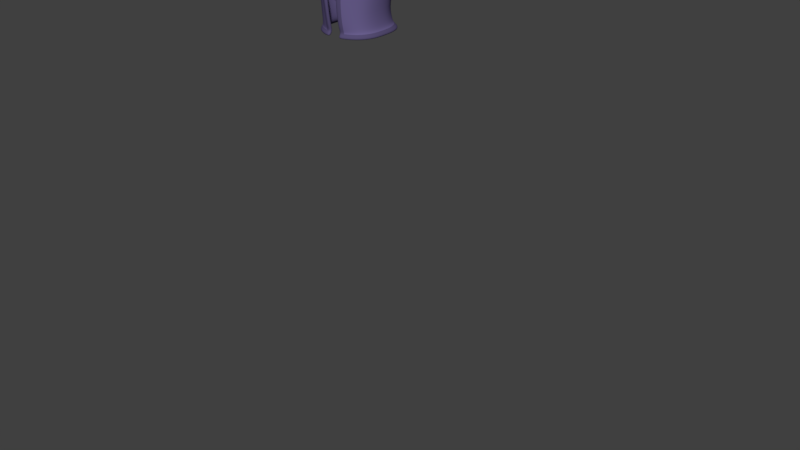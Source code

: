 # Source: PlayerHelmet.blend  (saved by Blender 2.78.0; exported with 4.5.12 LTS)
import bpy
from mathutils import Matrix  # noqa: F401  (used for matrix-valued properties, if any)

bpy.ops.wm.read_factory_settings(use_empty=True)
scene = bpy.context.scene
scene.name = 'Scene'

# ---- collections
col_collection_2 = bpy.data.collections.new('Collection 2'); scene.collection.children.link(col_collection_2)
col_collection_2.hide_render = True
col_collection_2.hide_viewport = True
col_collection_3 = bpy.data.collections.new('Collection 3'); scene.collection.children.link(col_collection_3)
col_collection_3.hide_render = True
col_collection_3.hide_viewport = True
col_collection_4 = bpy.data.collections.new('Collection 4'); scene.collection.children.link(col_collection_4)
col_collection_4.hide_render = True
col_collection_4.hide_viewport = True
col_collection_5 = bpy.data.collections.new('Collection 5'); scene.collection.children.link(col_collection_5)
col_collection_5.hide_render = True
col_collection_5.hide_viewport = True
col_collection_8 = bpy.data.collections.new('Collection 8'); scene.collection.children.link(col_collection_8)
col_collection_11 = bpy.data.collections.new('Collection 11'); scene.collection.children.link(col_collection_11)

# ---- materials (node trees are filled in below, after node groups)
mat_pants = bpy.data.materials.new('Pants')
mat_pants.alpha_threshold = 0.0
mat_pants.use_transparent_shadow = False
mat_pants.diffuse_color = (0.2738, 0.1213, 0.06753, 1.0)
mat_pants.roughness = 0.5
mat_pants.specular_intensity = 0.0
mat_shirt = bpy.data.materials.new('Shirt')
mat_shirt.alpha_threshold = 0.0
mat_shirt.use_transparent_shadow = False
mat_shirt.diffuse_color = (0.402, 0.0883, 0.09306, 1.0)
mat_shirt.roughness = 0.5
mat_shirt.specular_intensity = 0.0
mat_shoe = bpy.data.materials.new('Shoe')
mat_shoe.alpha_threshold = 0.0
mat_shoe.use_transparent_shadow = False
mat_shoe.diffuse_color = (0.08714, 0.0603, 0.04297, 1.0)
mat_shoe.roughness = 0.5
mat_shoe.specular_intensity = 0.0
mat_hair = bpy.data.materials.new('Hair')
mat_hair.alpha_threshold = 0.0
mat_hair.use_transparent_shadow = False
mat_hair.diffuse_color = (0.02365, 0.01959, 0.013, 1.0)
mat_hair.roughness = 0.5
mat_hair.specular_intensity = 0.0
mat_metal = bpy.data.materials.new('Metal')
mat_metal.alpha_threshold = 0.0
mat_metal.use_transparent_shadow = False
mat_metal.diffuse_color = (0.1481, 0.1178, 0.281, 1.0)
mat_metal.roughness = 0.5
mat_metal.specular_intensity = 0.0
mat_metal_dark = bpy.data.materials.new('Metal_dark')
mat_metal_dark.alpha_threshold = 0.0
mat_metal_dark.use_transparent_shadow = False
mat_metal_dark.diffuse_color = (0.09281, 0.07434, 0.1734, 1.0)
mat_metal_dark.roughness = 0.5
mat_metal_dark.specular_intensity = 0.0

# ---- material node trees

# ---- world
world_world = bpy.data.worlds.new('World'); scene.world = world_world
world_world.color = (0.05088, 0.05088, 0.05088)
world_world.use_sun_shadow = False
world_world.sun_shadow_jitter_overblur = 0.0
world_world.cycles.sampling_method = 'MANUAL'

# ---- meshes
me_cube_001 = bpy.data.meshes.new('Cube.001')
me_cube_001.from_pydata([(0.1385, 0.06607, 0.9321), (0.1323, -0.048, 0.9294), (0.0, 0.1051, 0.8942), (0.0, -0.08475, 0.8843), (0.02143, 0.1021, 0.8837), (0.02459, -0.07606, 0.8854), (0.1607, 0.07289, 0.1023), (0.166, 0.02071, 0.1025), (0.1014, 0.06241, 0.1014), (0.1101, 0.006664, 0.1015), (0.1411, -0.04818, 0.8555), (0.1484, 0.06492, 0.8574), (0.02808, 0.07576, 0.8244), (0.0273, -0.05737, 0.8228), (0.0, -0.1007, 0.9845), (0.1306, 0.05872, 1.001), (0.1275, -0.04951, 0.9999), (0.0, 0.113, 0.9855), (0.04204, -0.09973, 0.9883), (0.03764, 0.115, 0.9885), (0.1475, -0.02135, 0.5653), (0.153, 0.0553, 0.5669), (0.06259, 0.05862, 0.5614), (0.06227, -0.02394, 0.5591), (0.1542, -0.012, 0.4772), (0.1585, 0.05859, 0.4818), (0.07873, 0.05994, 0.4721), (0.07934, -0.01585, 0.4677), (0.1574, 0.0618, 0.7774), (0.03481, 0.06642, 0.7541), (0.03471, -0.04595, 0.7512), (0.1497, -0.04438, 0.7744), (0.1748, -0.0003082, 0.2881), (0.1793, 0.08132, 0.2939), (0.08754, 0.0755, 0.2913), (0.08962, -0.007631, 0.2852), (0.1546, 0.05155, 0.5234), (0.07155, 0.0555, 0.5154), (0.07178, -0.02055, 0.5117), (0.1496, -0.01873, 0.5199), (0.08522, 0.09996, 0.9077), (0.08562, -0.07862, 0.9087), (0.1291, 0.08007, 0.101), (0.1409, 0.004496, 0.1014), (0.08751, -0.07643, 0.8383), (0.08997, 0.09123, 0.8387), (0.08817, 0.09837, 0.9945), (0.09157, -0.08315, 0.9943), (0.1075, -0.04193, 0.562), (0.1083, 0.07585, 0.5642), (0.1196, -0.03123, 0.4715), (0.1192, 0.07815, 0.4783), (0.09667, 0.08564, 0.7644), (0.09535, -0.06903, 0.7622), (0.135, -0.02015, 0.2857), (0.1334, 0.1001, 0.2933), (0.1137, 0.0721, 0.5202), (0.1134, -0.03757, 0.5152), (0.1519, 0.009796, 0.9379), (0.0, 0.01297, 0.8713), (0.004867, 0.01214, 0.8688), (0.1748, 0.04855, 0.103), (0.09321, 0.03171, 0.1016), (0.007008, 0.01012, 0.8196), (0.163, 0.009699, 0.8619), (0.1419, 0.003415, 1.002), (0.04582, 0.01736, 0.5589), (0.1649, 0.01736, 0.567), (0.06389, 0.02167, 0.468), (0.1694, 0.02353, 0.481), (0.1725, 0.009752, 0.7793), (0.0134, 0.01102, 0.7496), (0.0715, 0.03238, 0.2878), (0.1921, 0.04098, 0.2916), (0.1656, 0.016, 0.5229), (0.05609, 0.01708, 0.5118), (0.1708, 0.07128, 0.3938), (0.08231, 0.06894, 0.3871), (0.08341, -0.01291, 0.3816), (0.1659, -0.007448, 0.3882), (0.1269, 0.09134, 0.3916), (0.1274, -0.02742, 0.3839), (0.1827, 0.03232, 0.3921), (0.06641, 0.02721, 0.3831), (0.1712, 0.01182, 0.1783), (0.1707, 0.08068, 0.181), (0.09284, 0.07183, 0.1799), (0.09851, 0.0003856, 0.1769), (0.1378, -0.006601, 0.1768), (0.1306, 0.09376, 0.1802), (0.08039, 0.03377, 0.1783), (0.1846, 0.04754, 0.1802), (0.1511, -0.03331, 0.6658), (0.1579, 0.05932, 0.6683), (0.04883, 0.06254, 0.6585), (0.04851, -0.03468, 0.6555), (0.1037, 0.08178, 0.6635), (0.1026, -0.05609, 0.6603), (0.1718, 0.01382, 0.6685), (0.02923, 0.01448, 0.6551), (0.0, -0.07182, 0.9869), (0.1147, 0.04493, 0.9989), (0.1123, -0.03435, 0.9982), (0.0, 0.0847, 0.9876), (0.04977, -0.07114, 0.9897), (0.04654, 0.08614, 0.9898), (0.08356, 0.07397, 0.9942), (0.08605, -0.059, 0.9941), (0.1229, 0.004417, 1.0), (0.0, -0.09268, 0.9342), (0.03396, -0.08789, 0.9367), (0.1353, 0.06287, 0.9666), (0.1306, -0.04925, 0.9647), (0.0, 0.1087, 0.9401), (0.02999, 0.1081, 0.9363), (0.08895, -0.08167, 0.9514), (0.08742, 0.09868, 0.9514), (0.1477, 0.00657, 0.9703)], [], [(114, 4, 2, 113), (60, 5, 3, 59), (91, 84, 7, 61), (116, 40, 4, 114), (89, 85, 6, 42), (90, 86, 8, 62), (88, 87, 9, 43), (41, 5, 13, 44), (60, 4, 12, 63), (40, 0, 11, 45), (58, 1, 10, 64), (115, 47, 18, 110), (117, 65, 16, 112), (110, 18, 14, 109), (97, 95, 23, 48), (99, 94, 22, 66), (96, 93, 21, 49), (98, 92, 20, 67), (57, 38, 27, 50), (75, 37, 26, 68), (56, 36, 25, 51), (74, 39, 24, 69), (64, 10, 31, 70), (45, 11, 28, 52), (63, 12, 29, 71), (44, 13, 30, 53), (81, 78, 35, 54), (83, 77, 34, 72), (80, 76, 33, 55), (82, 79, 32, 73), (67, 20, 39, 74), (49, 21, 36, 56), (66, 22, 37, 75), (48, 23, 38, 57), (20, 48, 57, 39), (22, 49, 56, 37), (77, 80, 55, 34), (79, 81, 54, 32), (10, 44, 53, 31), (12, 45, 52, 29), (37, 56, 51, 26), (39, 57, 50, 24), (94, 96, 49, 22), (92, 97, 48, 20), (112, 16, 47, 115), (4, 40, 45, 12), (1, 41, 44, 10), (84, 88, 43, 7), (86, 89, 42, 8), (111, 0, 40, 116), (23, 66, 75, 38), (21, 67, 74, 36), (76, 82, 73, 33), (78, 83, 72, 35), (13, 63, 71, 30), (11, 64, 70, 28), (36, 74, 69, 25), (38, 75, 68, 27), (93, 98, 67, 21), (95, 99, 66, 23), (111, 15, 65, 117), (0, 58, 64, 11), (5, 60, 63, 13), (87, 90, 62, 9), (85, 91, 61, 6), (4, 60, 59, 2), (27, 68, 83, 78), (25, 69, 82, 76), (24, 50, 81, 79), (26, 51, 80, 77), (69, 24, 79, 82), (51, 25, 76, 80), (68, 26, 77, 83), (50, 27, 78, 81), (33, 73, 91, 85), (35, 72, 90, 87), (34, 55, 89, 86), (32, 54, 88, 84), (54, 35, 87, 88), (72, 34, 86, 90), (55, 33, 85, 89), (73, 32, 84, 91), (30, 71, 99, 95), (28, 70, 98, 93), (31, 53, 97, 92), (29, 52, 96, 94), (70, 31, 92, 98), (52, 28, 93, 96), (71, 29, 94, 99), (53, 30, 95, 97), (19, 17, 103, 105), (16, 65, 108, 102), (46, 19, 105, 106), (65, 15, 101, 108), (15, 46, 106, 101), (14, 18, 104, 100), (18, 47, 107, 104), (47, 16, 102, 107), (0, 111, 117, 58), (15, 111, 116, 46), (1, 112, 115, 41), (5, 110, 109, 3), (58, 117, 112, 1), (41, 115, 110, 5), (46, 116, 114, 19), (19, 114, 113, 17)])
me_cube_001.polygons.foreach_set('use_smooth', [True] * 106)
me_cube_001.materials.append(mat_pants)
me_cube_001.use_remesh_preserve_volume = False
me_cube_001.use_remesh_preserve_attributes = False
me_cube_001.use_mirror_vertex_groups = False
me_cube_001.update()
me_cube_002 = bpy.data.meshes.new('Cube.002')
me_cube_002.from_pydata([(0.04854, 0.07438, 1.511), (0.1412, 0.07033, 0.9601), (0.1361, -0.05125, 0.9584), (0.194, -0.01289, 1.437), (0.0, 0.1214, 0.9373), (0.0, -0.102, 0.9343), (0.0, 0.09815, 1.474), (0.0, -0.04965, 1.465), (0.1348, 0.04579, 1.116), (0.145, 0.04442, 1.22), (0.1705, 0.07727, 1.315), (0.1322, -0.05518, 1.11), (0.1425, -0.05319, 1.219), (0.0, 0.08761, 1.089), (0.0, 0.0845, 1.201), (0.0, 0.1216, 1.33), (0.0, -0.1209, 1.329), (0.0, -0.1164, 1.202), (0.0, -0.1173, 1.084), (0.03313, 0.1227, 0.9368), (0.03619, -0.09943, 0.9354), (0.073, 0.1006, 1.478), (0.0699, -0.03839, 1.475), (0.04738, -0.1143, 1.091), (0.05334, -0.1126, 1.209), (0.0654, -0.114, 1.323), (0.05038, 0.1291, 1.322), (0.04417, 0.09037, 1.206), (0.03849, 0.09316, 1.093), (0.0, -0.1066, 1.019), (0.1364, 0.05848, 1.047), (0.1333, -0.05182, 1.045), (0.0, 0.1084, 1.022), (0.04649, -0.1045, 1.023), (0.04002, 0.1146, 1.024), (0.09, 0.1078, 0.9474), (0.09071, -0.08618, 0.9467), (0.1389, 0.08944, 1.455), (0.1391, -0.02908, 1.459), (0.1037, -0.09134, 1.099), (0.1137, -0.08972, 1.212), (0.1331, -0.08911, 1.325), (0.1401, 0.1174, 1.32), (0.1107, 0.0774, 1.21), (0.09971, 0.07979, 1.104), (0.0944, 0.09768, 1.035), (0.09886, -0.08585, 1.034), (0.1558, 0.009533, 0.9636), (0.1433, -0.003485, 1.116), (0.1532, -0.002715, 1.22), (0.08871, 0.02993, 1.492), (0.0, 0.08212, 1.507), (0.1475, 0.002498, 1.049), (0.1424, 0.0301, 1.473), (0.1831, 0.08992, 1.378), (0.1844, -0.04303, 1.382), (0.0, 0.1188, 1.404), (0.0, -0.09215, 1.399), (0.05706, 0.1266, 1.4), (0.0663, -0.0887, 1.397), (0.1364, -0.07071, 1.394), (0.1338, 0.1143, 1.391), (0.1929, 0.07297, 1.431), (0.1696, -0.04509, 1.315), (0.1971, 0.03011, 1.447), (0.1727, 0.01605, 1.297), (0.2122, 0.08527, 1.328), (0.2343, 0.0701, 1.378), (0.2151, -0.03698, 1.333), (0.2392, -0.01037, 1.391), (0.2429, 0.03003, 1.394), (0.1778, 0.0182, 1.271), (0.1842, -0.03057, 1.284), (0.1856, 0.0702, 1.286), (0.3386, -0.02387, 0.9061), (0.29, 0.06152, 1.112), (0.3151, 0.05162, 1.129), (0.2864, -0.01749, 1.135), (0.3151, -0.0005427, 1.145), (0.324, 0.02542, 1.14), (0.2468, 0.02049, 1.106), (0.2546, -0.009369, 1.119), (0.2604, 0.05344, 1.103), (0.3511, -0.03647, 1.035), (0.3638, -0.02541, 0.9165), (0.35, -0.08254, 0.9384), (0.3717, -0.0643, 0.9387), (0.3757, -0.04165, 0.9277), (0.3127, -0.06396, 0.9198), (0.3235, -0.08325, 0.9327), (0.3178, -0.03797, 0.9078), (0.3239, -0.05638, 1.029), (0.2927, -0.05206, 1.017), (0.2834, -0.02443, 1.002), (0.3575, -0.01098, 1.026), (0.348, 0.009977, 1.016), (0.3207, 0.01756, 1.0), (0.2934, 0.007424, 0.994), (0.281, 0.02879, 1.297), (0.2085, -0.02283, 1.218), (0.2725, -0.007463, 1.293), (0.244, -0.03131, 1.255), (0.272, 0.06523, 1.283), (0.2449, 0.07916, 1.244), (0.2129, 0.06576, 1.214), (0.2007, 0.01937, 1.205), (0.0494, -0.01804, 1.5), (0.0, -0.02963, 1.491), (0.06686, 0.0286, 1.51), (0.311, 0.02726, 1.19), (0.2396, -0.01319, 1.15), (0.2733, -0.02136, 1.172), (0.3021, -0.002218, 1.192), (0.3019, 0.05733, 1.179), (0.2756, 0.06889, 1.155), (0.2445, 0.05894, 1.139), (0.2313, 0.02105, 1.137), (0.3296, -0.01301, 1.109), (0.2668, -0.02313, 1.086), (0.3295, 0.03779, 1.09), (0.3022, 0.04774, 1.073), (0.2718, 0.03939, 1.065), (0.2992, -0.03077, 1.101), (0.2588, 0.006395, 1.071), (0.3386, 0.01276, 1.102), (0.157, 0.05711, 1.283), (0.0, 0.1007, 1.275), (0.0, -0.1164, 1.276), (0.04907, 0.1062, 1.273), (0.06163, -0.1082, 1.276), (0.1245, -0.08466, 1.279), (0.1209, 0.09249, 1.274), (0.165, 0.007516, 1.28), (0.1546, -0.04488, 1.283)], [], [(34, 19, 4, 32), (59, 22, 7, 57), (33, 23, 18, 29), (23, 24, 17, 18), (129, 25, 16, 127), (58, 26, 15, 56), (128, 27, 14, 126), (27, 28, 13, 14), (52, 48, 11, 31), (48, 49, 12, 11), (132, 65, 63, 133), (43, 44, 28, 27), (131, 43, 27, 128), (61, 42, 26, 58), (130, 41, 25, 129), (39, 40, 24, 23), (46, 39, 23, 33), (53, 50, 22, 38), (60, 38, 22, 59), (45, 35, 19, 34), (44, 45, 34, 28), (36, 46, 33, 20), (47, 52, 31, 2), (20, 33, 29, 5), (28, 34, 32, 13), (2, 31, 46, 36), (8, 30, 45, 44), (30, 1, 35, 45), (55, 3, 38, 60), (64, 53, 38, 3), (31, 11, 39, 46), (11, 12, 40, 39), (133, 63, 41, 130), (54, 10, 42, 61), (125, 9, 43, 131), (9, 8, 44, 43), (62, 37, 53, 64), (1, 30, 52, 47), (37, 21, 50, 53), (125, 10, 65, 132), (8, 9, 49, 48), (30, 8, 48, 52), (62, 54, 61, 37), (63, 55, 60, 41), (41, 60, 59, 25), (37, 61, 58, 21), (21, 58, 56, 6), (25, 59, 57, 16), (109, 112, 78, 79), (113, 109, 79, 76), (111, 110, 81, 77), (112, 111, 77, 78), (64, 3, 69, 70), (54, 62, 67, 66), (10, 54, 66, 73), (65, 10, 73, 71), (63, 65, 71, 72), (3, 55, 68, 69), (55, 63, 72, 68), (62, 64, 70, 67), (95, 94, 87, 84), (91, 92, 89, 85), (83, 91, 85, 86), (92, 93, 88, 89), (114, 113, 76, 75), (115, 114, 75, 82), (116, 115, 82, 80), (110, 116, 80, 81), (94, 83, 86, 87), (96, 95, 84, 74), (97, 96, 74, 90), (93, 97, 90, 88), (123, 121, 97, 93), (121, 120, 96, 97), (120, 119, 95, 96), (124, 117, 83, 94), (118, 123, 93, 92), (117, 122, 91, 83), (122, 118, 92, 91), (119, 124, 94, 95), (72, 71, 105, 99), (71, 73, 104, 105), (73, 66, 103, 104), (66, 67, 102, 103), (69, 68, 101, 100), (68, 72, 99, 101), (67, 70, 98, 102), (70, 69, 100, 98), (22, 50, 108, 106), (7, 22, 106, 107), (50, 21, 0, 108), (21, 6, 51, 0), (99, 105, 116, 110), (105, 104, 115, 116), (104, 103, 114, 115), (103, 102, 113, 114), (100, 101, 111, 112), (101, 99, 110, 111), (102, 98, 109, 113), (98, 100, 112, 109), (76, 79, 124, 119), (77, 81, 118, 122), (78, 77, 122, 117), (81, 80, 123, 118), (79, 78, 117, 124), (75, 76, 119, 120), (82, 75, 120, 121), (80, 82, 121, 123), (9, 125, 132, 49), (10, 125, 131, 42), (12, 133, 130, 40), (40, 130, 129, 24), (42, 131, 128, 26), (49, 132, 133, 12), (26, 128, 126, 15), (24, 129, 127, 17)])
me_cube_002.polygons.foreach_set('use_smooth', [True] * 116)
me_cube_002.materials.append(mat_shirt)
me_cube_002.use_remesh_preserve_volume = False
me_cube_002.use_remesh_preserve_attributes = False
me_cube_002.use_mirror_vertex_groups = False
me_cube_002.update()
me_cube_003 = bpy.data.meshes.new('Cube.003')
me_cube_003.from_pydata([(0.1545, 0.06515, 0.08967), (0.1592, 0.02814, 0.09109), (0.109, 0.05591, 0.0893), (0.1159, 0.01375, 0.09094), (0.1297, 0.07007, 0.08812), (0.1399, 0.01571, 0.09002), (0.1656, 0.04926, 0.09024), (0.1025, 0.03169, 0.08978), (0.1071, 0.06966, 0.02064), (0.12, -0.1089, 0.002501), (0.1184, -0.11, 0.02601), (0.1094, 0.06514, 0.003969), (0.105, 0.06569, 0.04816), (0.1987, -0.09385, 0.002501), (0.2006, -0.0943, 0.02601), (0.1462, 0.07194, 0.004012), (0.1472, 0.07305, 0.04833), (0.1071, -0.01302, 0.004493), (0.1097, -0.01079, 0.06155), (0.1754, 1.149e-05, 0.004493), (0.1677, 0.001184, 0.06195), (0.09743, 0.02927, 0.05315), (0.161, 0.04002, 0.003157), (0.1058, 0.02951, 0.00316), (0.1655, 0.04309, 0.0532), (0.1265, 0.0708, 0.003472), (0.1239, 0.07705, 0.04719), (0.16, -0.105, 0.001946), (0.1602, -0.106, 0.02721), (0.1405, -0.009962, 0.06727), (0.1413, -0.006934, 0.003408), (0.1334, 0.03457, 0.001954), (0.1169, -0.1148, 0.01377), (0.1468, 0.07665, 0.02066), (0.2038, -0.09828, 0.01377), (0.1824, 0.00193, 0.02274), (0.09992, -0.01382, 0.02263), (0.1664, 0.04282, 0.01899), (0.09975, 0.03015, 0.01887), (0.1621, -0.1157, 0.0139), (0.1249, 0.07926, 0.02133), (0.1125, -0.06373, 0.002775), (0.1909, -0.0484, 0.03756), (0.1105, -0.06378, 0.03753), (0.1891, -0.04911, 0.002775), (0.1509, -0.05692, 0.04265), (0.1509, -0.05696, 0.00165), (0.1048, -0.0662, 0.01597), (0.1972, -0.04856, 0.01601)], [], [(1, 20, 24, 6), (5, 29, 20, 1), (3, 18, 29, 5), (7, 21, 18, 3), (38, 21, 12, 8), (40, 26, 16, 33), (48, 42, 14, 34), (39, 28, 10, 32), (46, 44, 13, 27), (45, 43, 10, 28), (2, 12, 21, 7), (31, 22, 19, 30), (37, 24, 20, 35), (47, 43, 18, 36), (33, 16, 24, 37), (25, 15, 22, 31), (4, 26, 12, 2), (36, 18, 21, 38), (0, 16, 26, 4), (11, 25, 31, 23), (23, 31, 30, 17), (6, 24, 16, 0), (42, 45, 28, 14), (41, 46, 27, 9), (34, 14, 28, 39), (8, 12, 26, 40), (11, 8, 40, 25), (13, 34, 39, 27), (17, 36, 38, 23), (15, 33, 37, 22), (41, 47, 36, 17), (22, 37, 35, 19), (27, 39, 32, 9), (44, 48, 34, 13), (25, 40, 33, 15), (23, 38, 8, 11), (19, 35, 48, 44), (9, 32, 47, 41), (17, 30, 46, 41), (20, 29, 45, 42), (32, 10, 43, 47), (29, 18, 43, 45), (30, 19, 44, 46), (35, 20, 42, 48)])
me_cube_003.polygons.foreach_set('use_smooth', [True] * 44)
me_cube_003.materials.append(mat_shoe)
me_cube_003.use_remesh_preserve_volume = False
me_cube_003.use_remesh_preserve_attributes = False
me_cube_003.use_mirror_vertex_groups = False
me_cube_003.update()
me_cube_004 = bpy.data.meshes.new('Cube.004')
me_cube_004.from_pydata([(0.03386, 0.07727, 1.711), (0.07845, -0.03646, 1.709), (0.03536, -0.04491, 1.764), (0.03879, 0.03405, 1.764), (0.03258, -0.0929, 1.702), (0.07226, 0.0273, 1.626), (0.07946, 0.02969, 1.711), (0.01791, 0.06823, 1.609), (0.03609, 0.06179, 1.74), (0.04581, 0.05614, 1.614), (0.0641, -0.03972, 1.743), (0.06039, 0.05633, 1.704), (0.06665, 0.02979, 1.743), (0.06025, -0.06883, 1.698), (0.03279, -0.07937, 1.737), (0.03801, -0.002654, 1.773), (0.0358, -0.09036, 1.687), (0.07897, -0.03593, 1.662), (0.07924, 0.03003, 1.671), (0.07952, 0.008437, 1.634), (0.08469, -0.001615, 1.716), (0.03065, 0.08172, 1.675), (0.05337, -0.06417, 1.727), (0.05641, 0.05012, 1.729), (0.05733, 0.05843, 1.668), (0.07313, -0.002388, 1.754), (0.06337, -0.06319, 1.665), (0.08505, -0.01257, 1.657), (-0.03386, 0.07727, 1.711), (-0.07845, -0.03646, 1.709), (-0.03536, -0.04491, 1.764), (-0.03879, 0.03405, 1.764), (-0.03258, -0.0929, 1.702), (-0.07004, 0.02356, 1.617), (-0.07946, 0.02969, 1.711), (-0.02975, 0.06605, 1.611), (-0.03609, 0.06179, 1.74), (-0.05547, 0.04747, 1.618), (-0.0641, -0.03972, 1.743), (-0.06039, 0.05633, 1.704), (-0.06665, 0.02979, 1.743), (-0.06025, -0.06883, 1.698), (-0.03279, -0.07937, 1.737), (3.454e-13, -0.05146, 1.774), (0.0, 0.03713, 1.772), (-0.03836, -0.002654, 1.772), (-0.03932, -0.08777, 1.664), (0.0, -0.1029, 1.708), (-0.08106, -0.03593, 1.663), (-0.07924, 0.03003, 1.671), (-0.0794, 0.009675, 1.636), (-0.08887, -0.001615, 1.718), (-0.03065, 0.08172, 1.675), (-0.008211, 0.06869, 1.605), (0.0, 0.08624, 1.719), (-0.05337, -0.06417, 1.727), (-0.05641, 0.05012, 1.729), (-0.05733, 0.05843, 1.668), (-0.07452, -0.002388, 1.756), (-0.06056, -0.06819, 1.665), (-0.08376, -0.02001, 1.659), (0.0, 0.06795, 1.748), (0.0, -0.08569, 1.743), (0.0, -0.002703, 1.786), (0.004501, -0.1033, 1.684), (9.315e-29, 0.09621, 1.681)], [], [(0, 21, 65, 54), (0, 54, 61, 8), (0, 8, 23, 11), (0, 11, 24, 21), (1, 17, 27, 20), (1, 20, 25, 10), (1, 10, 22, 13), (1, 13, 26, 17), (2, 10, 25, 15), (2, 15, 63, 43), (2, 43, 62, 14), (2, 14, 22, 10), (3, 12, 23, 8), (3, 8, 61, 44), (3, 44, 63, 15), (3, 15, 25, 12), (4, 16, 26, 13), (4, 13, 22, 14), (4, 14, 62, 47), (4, 47, 64, 16), (5, 9, 24, 18), (5, 18, 27, 19), (6, 18, 24, 11), (6, 11, 23, 12), (6, 12, 25, 20), (6, 20, 27, 18), (7, 53, 65, 21), (7, 21, 24, 9), (28, 54, 65, 52), (28, 36, 61, 54), (28, 39, 56, 36), (28, 52, 57, 39), (29, 51, 60, 48), (29, 38, 58, 51), (29, 41, 55, 38), (29, 48, 59, 41), (30, 45, 58, 38), (30, 43, 63, 45), (30, 42, 62, 43), (30, 38, 55, 42), (31, 36, 56, 40), (31, 44, 61, 36), (31, 45, 63, 44), (31, 40, 58, 45), (32, 41, 59, 46), (32, 42, 55, 41), (32, 47, 62, 42), (32, 46, 64, 47), (33, 49, 57, 37), (33, 50, 60, 49), (34, 39, 57, 49), (34, 40, 56, 39), (34, 51, 58, 40), (34, 49, 60, 51), (35, 52, 65, 53), (35, 37, 57, 52)])
me_cube_004.polygons.foreach_set('use_smooth', [True] * 56)
me_cube_004.materials.append(mat_hair)
me_cube_004.use_remesh_preserve_volume = False
me_cube_004.use_remesh_preserve_attributes = False
me_cube_004.use_mirror_vertex_groups = False
me_cube_004.update()
me_cube_007 = bpy.data.meshes.new('Cube.007')
me_cube_007.from_pydata([(0.06876, -0.08631, -0.1482), (0.06107, -0.08616, 0.08349), (0.0774, 0.08242, -0.1482), (0.06375, 0.06731, 0.08349), (0.07282, 0.07375, -0.01308), (0.09643, -0.001946, -0.1482), (0.08099, -0.009424, 0.104), (0.0578, -0.09036, -4.447e-05), (0.01086, -0.118, 0.03833), (0.0157, 0.08477, -0.08513), (0.1041, -0.009424, -0.01405), (0.04257, 0.0806, 0.08927), (0.05941, 0.05753, -0.08513), (0.09475, 0.04219, -0.1482), (0.07705, -0.04996, 0.09792), (0.06155, -0.08202, -0.08513), (0.02526, -0.1035, -0.1482), (0.04017, 0.09997, -0.1482), (0.076, 0.07504, 0.03762), (0.09492, -0.04574, -0.1482), (0.07705, 0.03111, 0.09792), (0.0615, -0.09278, 0.02617), (0.04257, -0.09945, 0.08927), (0.04257, -0.009424, 0.1284), (0.02767, -0.1122, -0.01531), (0.0157, 0.08915, -0.1281), (0.09395, -0.06029, -0.01405), (0.0939, 0.04142, -0.01405), (0.08657, -0.005601, -0.08513), (0.1052, -0.00943, 0.03714), (0.04257, 0.1026, -0.01308), (0.0157, -0.09854, -0.1281), (0.0813, -0.04536, -0.1281), (0.08103, 0.0353, -0.1281), (0.04017, 0.0872, -0.1281), (0.04017, 0.08072, -0.08513), (0.09592, 0.03868, 0.03714), (0.08044, 0.02974, -0.08513), (0.08091, -0.05285, -0.08513), (0.03717, -0.1116, 0.02883), (0.0157, -0.1068, -0.08513), (0.08409, -0.003158, -0.1281), (0.04257, 0.03961, 0.117), (0.04257, -0.05846, 0.117), (0.0124, 0.1097, -0.01308), (0.06203, -0.0796, -0.1281), (0.09612, -0.05765, 0.03714), (0.04257, 0.09964, 0.03762), (0.06276, 0.06888, -0.1281), (0.07059, -0.08664, 0.03473), (0.0652, -0.08346, -0.008757), (0.0124, -0.009424, 0.1375), (0.0124, 0.0834, 0.09324), (0.0124, -0.1023, 0.09324), (0.01811, -0.1138, -0.005185), (0.0157, -0.1019, -0.1482), (0.0157, 0.101, -0.1482), (0.02526, -0.1054, -0.08513), (0.02526, -0.09779, -0.1281), (0.03728, -0.1115, 0.03833), (0.0124, 0.04162, 0.1247), (0.0124, -0.06047, 0.1247), (0.0124, 0.1061, 0.03762), (0.01083, -0.1167, 0.02917), (0.06832, 0.07072, -0.1382), (0.06709, -0.07719, -0.1382), (0.0157, 0.08882, -0.1382), (0.08714, -0.002208, -0.1382), (0.04042, 0.08745, -0.1382), (0.08493, 0.03631, -0.1382), (0.08513, -0.04231, -0.1382), (0.02652, -0.0937, -0.1382), (0.0157, -0.09328, -0.1382), (0.0769, 0.0768, 0.01224), (0.07067, -0.08783, 0.01057), (0.1061, -0.009423, 0.01141), (0.01385, 0.1111, 0.01249), (0.09614, 0.04148, 0.01134), (0.09607, -0.06076, 0.01131), (0.04411, 0.1042, 0.01237), (0.06161, -0.09439, 0.01265), (0.07716, 0.07318, 0.05858), (0.07301, -0.0886, 0.05677), (0.01354, 0.0974, 0.06648), (0.1011, -0.009424, 0.06855), (0.1052, 0.03581, 0.06546), (0.04104, -0.1083, 0.0643), (0.09446, -0.05491, 0.06538), (0.04365, 0.09284, 0.06439), (0.01288, -0.1128, 0.06651), (-0.06876, -0.08631, -0.1482), (-0.06107, -0.08616, 0.08349), (-0.0774, 0.08242, -0.1482), (-0.06375, 0.06731, 0.08349), (1.849e-09, 0.1086, -0.146), (1.849e-09, 0.08955, 0.1004), (-0.07282, 0.07375, -0.01308), (-0.09643, -0.001946, -0.1482), (-0.08099, -0.009424, 0.104), (-0.0578, -0.09036, -4.447e-05), (-0.01086, -0.118, 0.03833), (1.849e-09, -0.109, 0.1004), (1.849e-09, -0.009731, 0.1493), (-0.0157, 0.08477, -0.08513), (-0.1041, -0.009424, -0.01405), (1.849e-09, 0.1193, -0.01308), (-0.04257, 0.0806, 0.08927), (-0.05941, 0.05753, -0.08513), (-0.09475, 0.04219, -0.1482), (-0.07705, -0.04996, 0.09792), (-0.06155, -0.08202, -0.08513), (-0.02526, -0.1035, -0.1482), (-0.04017, 0.09997, -0.1482), (-0.076, 0.07504, 0.03762), (-0.09492, -0.04574, -0.1482), (-0.07705, 0.03111, 0.09792), (-0.0615, -0.09278, 0.02617), (-0.04257, -0.09945, 0.08927), (1.849e-09, -0.06453, 0.1353), (1.849e-09, 0.04507, 0.1353), (-0.04257, -0.009424, 0.1284), (-0.02767, -0.1122, -0.01531), (-0.0157, 0.08915, -0.1281), (1.849e-09, -0.1273, 0.04067), (-0.09395, -0.06029, -0.01405), (-0.0939, 0.04142, -0.01405), (-0.08657, -0.005601, -0.08513), (-0.1052, -0.00943, 0.03714), (-0.04257, 0.1026, -0.01308), (1.849e-09, 0.09153, -0.08513), (1.849e-09, 0.1151, 0.03762), (-0.0157, -0.09854, -0.1281), (-0.0813, -0.04536, -0.1281), (-0.08103, 0.0353, -0.1281), (-0.04017, 0.0872, -0.1281), (-0.04017, 0.08072, -0.08513), (-0.09592, 0.03868, 0.03714), (-0.08044, 0.02974, -0.08513), (-0.08091, -0.05285, -0.08513), (-0.03717, -0.1116, 0.02883), (-0.0157, -0.1068, -0.08513), (1.849e-09, 0.09953, -0.1281), (-0.08409, -0.003158, -0.1281), (-0.04257, 0.03961, 0.117), (-0.04257, -0.05846, 0.117), (-0.0124, 0.1097, -0.01308), (-0.06203, -0.0796, -0.1281), (-0.09612, -0.05765, 0.03714), (-0.04257, 0.09964, 0.03762), (-0.06276, 0.06888, -0.1281), (-0.07059, -0.08664, 0.03473), (-0.0652, -0.08346, -0.008757), (-0.0124, -0.009424, 0.1375), (-0.0124, 0.0834, 0.09324), (1.849e-09, -0.1253, 0.0297), (-0.0124, -0.1023, 0.09324), (-0.01811, -0.1138, -0.005185), (-0.0157, -0.1019, -0.1482), (-0.0157, 0.101, -0.1482), (-0.02526, -0.1054, -0.08513), (-0.02526, -0.09779, -0.1281), (-0.03728, -0.1115, 0.03833), (-0.0124, 0.04162, 0.1247), (-0.0124, -0.06047, 0.1247), (-0.0124, 0.1061, 0.03762), (-0.01083, -0.1167, 0.02917), (-0.06832, 0.07072, -0.1382), (-0.06709, -0.07719, -0.1382), (-0.0157, 0.08882, -0.1382), (-0.08714, -0.002208, -0.1382), (1.849e-09, 0.09881, -0.1382), (-0.04042, 0.08745, -0.1382), (-0.08493, 0.03631, -0.1382), (-0.08513, -0.04231, -0.1382), (-0.02652, -0.0937, -0.1382), (-0.0157, -0.09328, -0.1382), (-0.0769, 0.0768, 0.01224), (-0.07067, -0.08783, 0.01057), (-0.1061, -0.009423, 0.01141), (1.849e-09, 0.12, 0.01248), (-0.01385, 0.1111, 0.01249), (-0.09614, 0.04148, 0.01134), (-0.09607, -0.06076, 0.01131), (-0.04411, 0.1042, 0.01237), (-0.06161, -0.09439, 0.01265), (-0.07716, 0.07318, 0.05858), (-0.07301, -0.0886, 0.05677), (-0.01354, 0.0974, 0.06648), (1.849e-09, -0.1205, 0.07121), (-0.1011, -0.009424, 0.06855), (1.849e-09, 0.1047, 0.06998), (-0.09441, 0.03581, 0.06546), (-0.04104, -0.1083, 0.0643), (-0.09446, -0.05491, 0.06538), (-0.04365, 0.09284, 0.06439), (-0.01288, -0.1128, 0.06651), (0.1134, 0.0159, 0.04182), (0.1094, 0.0159, 0.07324), (0.1195, 0.04841, 0.04573), (0.1155, 0.04841, 0.07714), (0.1161, 0.08313, 0.06134), (0.112, 0.08314, 0.09276), (0.1042, 0.1289, 0.09101), (0.1002, 0.1289, 0.1224), (0.0869, 0.1658, 0.1211), (0.08288, 0.1658, 0.1525), (0.1083, 0.03581, 0.08849), (0.1155, 0.04841, 0.1177), (0.112, 0.08314, 0.1409), (0.1022, 0.08865, 0.1651), (0.1002, 0.1289, 0.1706), (0.08288, 0.1658, 0.2006), (0.09035, 0.1345, 0.1948), (0.07304, 0.1713, 0.2249), (0.1134, -0.04738, 0.04182), (0.1094, -0.04737, 0.07324), (0.1134, 0.0159, 0.01078), (0.1134, -0.04738, 0.01078), (-0.1163, 0.01137, 0.04296), (-0.1114, 0.01138, 0.07437), (-0.1237, 0.04388, 0.04686), (-0.1188, 0.04389, 0.07827), (-0.1195, 0.07861, 0.06248), (-0.1146, 0.07862, 0.09389), (-0.1052, 0.1244, 0.09215), (-0.1004, 0.1244, 0.1236), (-0.08435, 0.1613, 0.1222), (-0.0795, 0.1613, 0.1536), (-0.1101, 0.03129, 0.08963), (-0.1188, 0.04389, 0.1189), (-0.1146, 0.07862, 0.142), (-0.1028, 0.08413, 0.1663), (-0.1004, 0.1244, 0.1717), (-0.0795, 0.1613, 0.2018), (-0.0885, 0.1299, 0.1959), (-0.06763, 0.1668, 0.226), (-0.1163, -0.0519, 0.04296), (-0.1114, -0.0519, 0.07437), (-0.1163, 0.01137, 0.01191), (-0.1163, -0.0519, 0.01191)], [], [(88, 11, 3, 81), (87, 14, 1, 82), (61, 118, 101, 53), (60, 119, 102, 51), (42, 60, 51, 23), (89, 53, 101, 188), (38, 26, 50, 15), (37, 27, 10, 28), (85, 20, 6, 84), (35, 30, 4, 12), (86, 22, 53, 89), (68, 34, 48, 64), (65, 45, 58, 71), (34, 35, 12, 48), (25, 9, 35, 34), (9, 44, 30, 35), (77, 36, 29, 75), (73, 18, 36, 77), (81, 3, 20, 85), (33, 37, 28, 41), (48, 12, 37, 33), (12, 4, 27, 37), (32, 38, 15, 45), (41, 28, 38, 32), (28, 10, 26, 38), (141, 129, 9, 25), (129, 105, 44, 9), (82, 1, 22, 86), (170, 141, 25, 66), (45, 15, 57, 58), (15, 50, 24, 57), (66, 25, 34, 68), (70, 32, 45, 65), (64, 48, 33, 69), (20, 42, 23, 6), (3, 11, 42, 20), (52, 95, 119, 60), (14, 43, 22, 1), (6, 23, 43, 14), (51, 102, 118, 61), (69, 33, 41, 67), (67, 41, 32, 70), (78, 46, 49, 74), (75, 29, 46, 78), (84, 6, 14, 87), (79, 47, 18, 73), (76, 62, 47, 79), (83, 52, 11, 88), (80, 7, 50, 74), (11, 52, 60, 42), (23, 51, 61, 43), (179, 130, 62, 76), (7, 54, 24, 50), (190, 95, 52, 83), (40, 31, 58, 57), (63, 39, 59, 8), (39, 21, 49, 59), (72, 55, 16, 71), (54, 40, 57, 24), (154, 63, 8, 123), (43, 61, 53, 22), (31, 72, 71, 58), (5, 67, 70, 19), (13, 69, 67, 5), (2, 64, 69, 13), (19, 70, 65, 0), (56, 66, 68, 17), (94, 170, 66, 56), (0, 65, 71, 16), (17, 68, 64, 2), (105, 179, 76, 44), (21, 80, 74, 49), (44, 76, 79, 30), (30, 79, 73, 4), (10, 75, 78, 26), (26, 78, 74, 50), (4, 73, 77, 27), (27, 77, 75, 10), (130, 190, 83, 62), (62, 83, 88, 47), (29, 84, 87, 46), (49, 82, 86, 59), (18, 81, 85, 36), (59, 86, 89, 8), (36, 85, 84, 29), (8, 89, 188, 123), (46, 87, 82, 49), (47, 88, 81, 18), (194, 185, 93, 106), (193, 186, 91, 109), (163, 155, 101, 118), (162, 152, 102, 119), (143, 120, 152, 162), (195, 188, 101, 155), (138, 110, 151, 124), (137, 126, 104, 125), (191, 189, 98, 115), (135, 107, 96, 128), (192, 195, 155, 117), (171, 166, 149, 134), (167, 174, 160, 146), (134, 149, 107, 135), (122, 134, 135, 103), (103, 135, 128, 145), (181, 178, 127, 136), (176, 181, 136, 113), (185, 191, 115, 93), (133, 142, 126, 137), (149, 133, 137, 107), (107, 137, 125, 96), (132, 146, 110, 138), (142, 132, 138, 126), (126, 138, 124, 104), (141, 122, 103, 129), (129, 103, 145, 105), (186, 192, 117, 91), (170, 168, 122, 141), (146, 160, 159, 110), (110, 159, 121, 151), (168, 171, 134, 122), (173, 167, 146, 132), (166, 172, 133, 149), (115, 98, 120, 143), (93, 115, 143, 106), (153, 162, 119, 95), (109, 91, 117, 144), (98, 109, 144, 120), (152, 163, 118, 102), (172, 169, 142, 133), (169, 173, 132, 142), (182, 177, 150, 147), (178, 182, 147, 127), (189, 193, 109, 98), (183, 176, 113, 148), (180, 183, 148, 164), (187, 194, 106, 153), (184, 177, 151, 99), (106, 143, 162, 153), (120, 144, 163, 152), (179, 180, 164, 130), (99, 151, 121, 156), (190, 187, 153, 95), (140, 159, 160, 131), (165, 100, 161, 139), (139, 161, 150, 116), (175, 174, 111, 157), (156, 121, 159, 140), (154, 123, 100, 165), (144, 117, 155, 163), (131, 160, 174, 175), (97, 114, 173, 169), (108, 97, 169, 172), (92, 108, 172, 166), (114, 90, 167, 173), (158, 112, 171, 168), (94, 158, 168, 170), (90, 111, 174, 167), (112, 92, 166, 171), (105, 145, 180, 179), (116, 150, 177, 184), (145, 128, 183, 180), (128, 96, 176, 183), (104, 124, 182, 178), (124, 151, 177, 182), (96, 125, 181, 176), (125, 104, 178, 181), (130, 164, 187, 190), (164, 148, 194, 187), (127, 147, 193, 189), (150, 161, 192, 186), (113, 136, 191, 185), (161, 100, 195, 192), (136, 127, 189, 191), (100, 123, 188, 195), (147, 150, 186, 193), (148, 113, 185, 194), (29, 84, 197, 196), (196, 197, 199, 198), (198, 199, 201, 200), (200, 201, 203, 202), (202, 203, 205, 204), (85, 199, 197, 84), (199, 85, 206, 207), (201, 199, 207, 208), (206, 85, 84), (205, 203, 210, 211), (203, 201, 208, 210), (210, 208, 209, 212), (211, 210, 212, 213), (208, 207, 209), (207, 206, 209), (197, 196, 214, 215), (197, 215, 207, 199), (214, 196, 216, 217), (196, 198, 216), (218, 219, 221, 220), (220, 221, 223, 222), (222, 223, 225, 224), (224, 225, 227, 226), (223, 221, 229, 230), (227, 225, 232, 233), (225, 223, 230, 232), (232, 230, 231, 234), (233, 232, 234, 235), (230, 229, 231), (229, 228, 231), (219, 218, 236, 237), (219, 237, 229, 221), (236, 218, 238, 239), (218, 220, 238), (189, 127, 218, 219)])
me_cube_007.polygons.foreach_set('use_smooth', [1, 1, 1, 1, 1, 1, 1, 1, 1, 1, 1, 1, 1, 1, 1, 1, 1, 1, 1, 1, 1, 1, 1, 1, 1, 1, 1, 1, 1, 1, 1, 1, 1, 1, 1, 1, 1, 1, 1, 1, 1, 1, 1, 1, 1, 1, 1, 1, 1, 1, 1, 1, 1, 1, 1, 1, 1, 1, 1, 1, 1, 1, 1, 1, 1, 1, 1, 1, 1, 1, 1, 1, 1, 1, 1, 1, 1, 1, 1, 1, 1, 1, 1, 1, 1, 1, 1, 1, 1, 1, 1, 1, 1, 1, 1, 1, 1, 1, 1, 1, 1, 1, 1, 1, 1, 1, 1, 1, 1, 1, 1, 1, 1, 1, 1, 1, 1, 1, 1, 1, 1, 1, 1, 1, 1, 1, 1, 1, 1, 1, 1, 1, 1, 1, 1, 1, 1, 1, 1, 1, 1, 1, 1, 1, 1, 1, 1, 1, 1, 1, 1, 1, 1, 1, 1, 1, 1, 1, 1, 1, 1, 1, 1, 1, 1, 1, 1, 1, 1, 1, 1, 1, 1, 1, 1, 1, 1, 1, 1, 1, 1, 0, 0, 1, 0, 1, 1, 1, 1, 1, 0, 1, 0, 1, 1, 1, 1, 1, 1, 1, 1, 1, 1, 1, 1, 0, 1, 0, 1, 1, 1])
me_cube_007.polygons.foreach_set('material_index', [0, 0, 1, 1, 0, 1, 0, 0, 0, 0, 0, 0, 0, 0, 0, 0, 0, 0, 0, 0, 0, 0, 0, 0, 0, 1, 1, 0, 1, 0, 0, 0, 0, 0, 0, 0, 1, 0, 0, 1, 0, 0, 0, 0, 0, 0, 0, 0, 1, 0, 0, 1, 1, 1, 1, 1, 1, 1, 1, 1, 0, 1, 1, 1, 1, 1, 1, 1, 1, 1, 1, 1, 0, 0, 0, 0, 0, 0, 1, 0, 0, 0, 0, 0, 0, 1, 0, 0, 0, 0, 1, 1, 0, 1, 0, 0, 0, 0, 0, 0, 0, 0, 0, 0, 0, 0, 0, 0, 0, 0, 0, 0, 0, 1, 1, 0, 1, 0, 0, 0, 0, 0, 0, 0, 1, 0, 0, 1, 0, 0, 0, 0, 0, 0, 0, 0, 1, 0, 0, 1, 1, 1, 1, 1, 1, 1, 1, 1, 0, 1, 1, 1, 1, 1, 1, 1, 1, 1, 1, 1, 0, 0, 0, 0, 0, 0, 1, 0, 0, 0, 0, 0, 0, 1, 0, 0, 0, 0, 0, 0, 0, 0, 0, 0, 1, 0, 0, 0, 0, 0, 0, 0, 0, 0, 0, 0, 0, 0, 0, 0, 0, 0, 0, 0, 0, 0, 0, 0, 0, 0, 0])
me_cube_007.materials.append(mat_metal)
me_cube_007.materials.append(mat_metal_dark)
me_cube_007.use_remesh_preserve_volume = False
me_cube_007.use_remesh_preserve_attributes = False
me_cube_007.use_mirror_vertex_groups = False
me_cube_007.update()
arm_armature_001 = bpy.data.armatures.new('Armature.001')  # bones are not reproduced

# ---- objects
ob_pants = bpy.data.objects.new('Pants', me_cube_001)
ob_shirt = bpy.data.objects.new('Shirt', me_cube_002)
ob_shoes = bpy.data.objects.new('Shoes', me_cube_003)
ob_hair = bpy.data.objects.new('Hair', me_cube_004)
ob_helmet = bpy.data.objects.new('Helmet', me_cube_007)
ob_armature = bpy.data.objects.new('Armature', arm_armature_001)

# ---- transforms, parenting, visibility, modifiers, constraints
ob_pants.parent = ob_armature
ob_pants.location = (0.0, 0.0, -0.003322)
ob_pants.lock_rotations_4d = False
ob_pants.empty_display_type = 'ARROWS'
ob_pants.lineart.crease_threshold = 0.0
_vg = ob_pants.vertex_groups.new(name='Hips')
for _i, _w in zip([0, 1, 2, 3, 4, 5, 10, 11, 12, 13, 14, 15, 16, 17, 18, 19, 29, 30, 40, 41, 44, 45, 46, 47, 58, 59, 60, 63, 64, 65, 71, 100, 101, 102, 103, 104, 105, 106, 107, 108, 109, 110, 111, 112, 113, 114, 115, 116, 117], [0.2214, 0.1831, 0.6185, 0.6305, 0.2969, 0.3099, 0.02045, 0.08718, 0.2264, 0.18, 1.0, 1.0, 1.0, 1.0, 1.0, 1.0, 0.02659, 0.005751, 0.2796, 0.1533, 0.05983, 0.1323, 1.0, 1.0, 0.1991, 0.9163, 0.5283, 0.1409, 0.05089, 1.0, 0.02425, 1.0, 1.0, 1.0, 1.0, 1.0, 1.0, 1.0, 1.0, 1.0, 0.6823, 0.536, 0.3188, 0.3274, 0.63, 0.5762, 0.3721, 0.3844, 0.3122]): _vg.add([_i], _w, 'REPLACE')
_vg = ob_pants.vertex_groups.new(name='Spine')
for _i, _w in zip([0, 1, 2, 4, 11, 14, 15, 16, 17, 18, 19, 40, 41, 46, 47, 58, 65, 100, 101, 102, 103, 104, 105, 106, 107, 108, 109, 110, 111, 112, 113, 114, 115, 116, 117], [0.1225, 0.07817, 0.03195, 0.003504, 0.01164, 0.1123, 0.3101, 0.2857, 0.1578, 0.1256, 0.1628, 0.06183, 0.01327, 0.2257, 0.2062, 0.1204, 0.3083, 0.1123, 0.3101, 0.2857, 0.1578, 0.1256, 0.1628, 0.2257, 0.2062, 0.3083, 0.05613, 0.06279, 0.2163, 0.1819, 0.09486, 0.08317, 0.1097, 0.1438, 0.2143]): _vg.add([_i], _w, 'REPLACE')
_vg = ob_pants.vertex_groups.new(name='Chest')
_vg = ob_pants.vertex_groups.new(name='Neck')
_vg = ob_pants.vertex_groups.new(name='Head')
_vg = ob_pants.vertex_groups.new(name='Shoulder.L')
for _i, _w in zip([0, 11, 15, 28, 64, 93, 101, 111], [0.0007191, 0.003347, 0.001131, 0.004158, 0.0006253, 4.318e-06, 0.001131, 0.000925]): _vg.add([_i], _w, 'REPLACE')
_vg = ob_pants.vertex_groups.new(name='Upper Arm.L')
_vg = ob_pants.vertex_groups.new(name='Lower Arm.L')
_vg = ob_pants.vertex_groups.new(name='Hand.L')
_vg = ob_pants.vertex_groups.new(name='Fingers01.L')
_vg = ob_pants.vertex_groups.new(name='Fingers02.L')
_vg = ob_pants.vertex_groups.new(name='Thumb01.L')
_vg = ob_pants.vertex_groups.new(name='Thumb02.L')
_vg = ob_pants.vertex_groups.new(name='Shoulder.R')
_vg = ob_pants.vertex_groups.new(name='Upper Arm.R')
_vg = ob_pants.vertex_groups.new(name='Lower Arm.R')
_vg = ob_pants.vertex_groups.new(name='Hand.R')
_vg = ob_pants.vertex_groups.new(name='Fingers01.R')
_vg = ob_pants.vertex_groups.new(name='Fingers02.R')
_vg = ob_pants.vertex_groups.new(name='Thumb01.R')
_vg = ob_pants.vertex_groups.new(name='Thumb02.R')
_vg = ob_pants.vertex_groups.new(name='Upper Leg.L')
for _i, _w in zip([0, 1, 2, 3, 4, 5, 10, 11, 12, 13, 14, 15, 16, 17, 18, 19, 20, 21, 22, 23, 24, 25, 26, 27, 28, 29, 30, 31, 36, 37, 38, 39, 40, 41, 44, 45, 46, 47, 48, 49, 50, 51, 52, 53, 56, 57, 58, 59, 60, 63, 64, 65, 66, 67, 68, 69, 70, 71, 74, 75, 92, 93, 94, 95, 96, 97, 98, 99, 100, 101, 102, 103, 104, 105, 106, 107, 108, 109, 110, 111, 112, 113, 114, 115, 116, 117], [0.6308, 0.428, 0.0, 0.2717, 0.1813, 0.2432, 0.9306, 0.9485, 0.5328, 0.7638, 0.2, 0.2, 0.2, 0.2, 0.2, 0.2, 0.9119, 0.8346, 0.6551, 0.8867, 0.1138, 0.1187, 0.04351, 0.09534, 0.9926, 0.9707, 0.9626, 0.9924, 0.6163, 0.4601, 0.2295, 0.263, 0.5341, 0.4025, 0.8765, 0.9215, 0.2, 0.2, 0.9452, 0.4771, 0.1183, 0.1158, 0.9866, 0.9827, 0.4751, 0.3005, 0.5588, 0.03883, 0.2432, 0.6414, 0.9581, 0.2, 0.8625, 0.9484, 0.01624, 0.03892, 0.9951, 0.964, 0.3905, 0.2119, 0.9939, 0.9897, 0.9856, 0.9889, 0.987, 0.9928, 0.9919, 0.9865, 0.2, 0.2, 0.2, 0.2, 0.2, 0.2, 0.2, 0.2, 0.2, 0.09108, 0.07704, 0.5032, 0.1707, 0.3131, 0.3369, 0.135, 0.444, 0.4145]): _vg.add([_i], _w, 'REPLACE')
_vg = ob_pants.vertex_groups.new(name='Lower Leg.L')
for _i, _w in zip([6, 7, 8, 9, 20, 21, 22, 23, 24, 25, 26, 27, 32, 33, 34, 35, 36, 37, 38, 39, 42, 43, 48, 49, 50, 51, 54, 55, 56, 57, 61, 62, 66, 67, 68, 69, 72, 73, 74, 75, 76, 77, 78, 79, 80, 81, 82, 83, 84, 85, 86, 87, 88, 89, 90, 91], [0.9618, 0.9297, 0.9571, 0.8958, 0.1748, 0.1472, 0.1516, 0.1131, 0.977, 0.9513, 0.9596, 0.9836, 0.9998, 0.9995, 0.9997, 0.9999, 0.7702, 0.772, 0.8416, 0.8531, 0.9643, 0.9117, 0.207, 0.1633, 0.9852, 0.9488, 0.9999, 0.9995, 0.7559, 0.9198, 0.9435, 0.9257, 0.1373, 0.1628, 0.9728, 0.9596, 0.9998, 0.9996, 0.7861, 0.8078, 0.9962, 0.9971, 0.9992, 0.9986, 0.9959, 0.9993, 0.9971, 0.9984, 0.9976, 0.998, 0.9981, 0.9971, 0.9974, 0.998, 0.9975, 0.9976]): _vg.add([_i], _w, 'REPLACE')
_vg = ob_pants.vertex_groups.new(name='Foot.L')
for _i, _w in zip([6, 7, 8, 9, 42, 43, 61, 62], [0.02622, 0.06982, 0.03538, 0.1031, 0.02114, 0.08767, 0.05619, 0.07389]): _vg.add([_i], _w, 'REPLACE')
_vg = ob_pants.vertex_groups.new(name='Toes.L')
_vg = ob_pants.vertex_groups.new(name='Upper Leg.R')
_vg = ob_pants.vertex_groups.new(name='Lower Leg.R')
_vg = ob_pants.vertex_groups.new(name='Foot.R')
_vg = ob_pants.vertex_groups.new(name='Toes.R')
_m = ob_pants.modifiers.new('Mirror', 'MIRROR')
_m.use_clip = True
_m = ob_pants.modifiers.new('Armature', 'ARMATURE')
_m.object = ob_armature
_m.use_deform_preserve_volume = True
ob_shirt.parent = ob_armature
ob_shirt.location = (0.0, 0.0, -0.003322)
ob_shirt.lock_rotations_4d = False
ob_shirt.empty_display_type = 'ARROWS'
ob_shirt.lineart.crease_threshold = 0.0
_vg = ob_shirt.vertex_groups.new(name='Hips')
for _i, _w in zip([1, 2, 4, 5, 8, 11, 12, 13, 18, 19, 20, 23, 28, 29, 30, 31, 32, 33, 34, 35, 36, 39, 40, 43, 44, 45, 46, 47, 48, 49, 52], [0.2214, 0.1831, 0.6185, 0.6383, 0.1278, 0.139, 0.001842, 0.1122, 0.14, 0.5346, 0.5645, 0.1204, 0.1186, 0.7272, 0.4163, 0.4716, 0.6414, 0.6719, 0.6177, 0.2799, 0.1936, 0.1459, 0.007833, 0.00589, 0.1312, 0.489, 0.5505, 0.1991, 0.1366, 0.001384, 0.4254]): _vg.add([_i], _w, 'REPLACE')
_vg = ob_shirt.vertex_groups.new(name='Spine')
for _i, _w in zip([1, 2, 4, 8, 9, 10, 11, 12, 13, 14, 15, 16, 17, 18, 19, 23, 24, 25, 26, 27, 28, 29, 30, 31, 32, 33, 34, 35, 36, 39, 40, 41, 42, 43, 44, 45, 46, 47, 48, 49, 52, 56, 57, 58, 59, 60, 63, 65, 125, 126, 127, 128, 129, 130, 131, 132, 133], [0.1225, 0.07817, 0.03195, 0.7265, 0.6342, 0.0438, 0.7342, 0.6471, 0.813, 0.7903, 0.1148, 0.1467, 0.749, 0.7876, 0.003504, 0.7992, 0.7269, 0.1527, 0.1192, 0.7618, 0.798, 0.1123, 0.3101, 0.2857, 0.1578, 0.1256, 0.1628, 0.06183, 0.01327, 0.7427, 0.6877, 0.136, 0.1096, 0.6788, 0.7356, 0.2257, 0.2062, 0.1204, 0.7212, 0.6325, 0.3083, 0.01245, 0.04368, 0.01433, 0.03705, 0.005723, 0.05884, 0.01411, 0.1951, 0.2593, 0.2649, 0.2534, 0.2753, 0.2741, 0.2539, 0.2335, 0.2327]): _vg.add([_i], _w, 'REPLACE')
_vg = ob_shirt.vertex_groups.new(name='Chest')
for _i, _w in zip([0, 6, 7, 8, 9, 10, 11, 12, 14, 15, 16, 17, 21, 22, 23, 24, 25, 26, 27, 37, 38, 39, 40, 41, 42, 43, 44, 48, 49, 50, 51, 56, 57, 58, 59, 60, 61, 63, 65, 106, 107, 108, 125, 126, 127, 128, 129, 130, 131, 132, 133], [0.4436, 0.5701, 0.6842, 0.01393, 0.1245, 0.06011, 0.01806, 0.1673, 0.1346, 0.6432, 0.7249, 0.1819, 0.1641, 0.1467, 0.003501, 0.1932, 0.6743, 0.5803, 0.146, 0.03498, 0.03445, 0.009461, 0.1729, 0.4401, 0.2024, 0.1322, 0.006077, 0.01483, 0.1345, 0.06497, 0.2838, 0.5808, 0.7538, 0.2868, 0.6305, 0.1764, 0.08085, 0.1139, 0.02006, 0.1841, 0.5363, 0.3263, 0.1767, 0.5989, 0.6416, 0.5562, 0.5985, 0.4513, 0.3241, 0.2322, 0.3242]): _vg.add([_i], _w, 'REPLACE')
_vg = ob_shirt.vertex_groups.new(name='Neck')
for _i, _w in zip([0, 6, 7, 21, 22, 50, 51, 56, 58, 106, 107, 108], [0.4696, 0.2224, 0.08505, 0.0, 0.057, 0.01848, 0.5975, 0.0, 0.0, 0.2815, 0.2208, 0.3214]): _vg.add([_i], _w, 'REPLACE')
_vg = ob_shirt.vertex_groups.new(name='Head')
for _i, _w in zip([0, 7, 50, 51, 79, 98, 106, 107, 108, 109, 119], [0.0, 0.02911, 0.0, 0.0, 0.0, 0.0, 8.113e-05, 0.0, 0.0, 0.0, 0.0]): _vg.add([_i], _w, 'REPLACE')
_vg = ob_shirt.vertex_groups.new(name='Shoulder.L')
for _i, _w in zip([0, 1, 3, 6, 7, 8, 9, 10, 11, 12, 14, 15, 16, 21, 22, 24, 25, 26, 27, 30, 37, 38, 39, 40, 41, 42, 43, 48, 49, 50, 51, 53, 54, 55, 56, 57, 58, 59, 60, 61, 62, 63, 64, 65, 66, 67, 68, 69, 70, 71, 72, 73, 80, 81, 99, 104, 105, 106, 107, 108, 110, 116, 118, 125, 126, 127, 128, 129, 130, 131, 132, 133], [0.0, 0.0007191, 0.7989, 0.1297, 0.0, 0.003777, 0.0, 0.5442, 0.0, 0.0, 0.0, 0.1978, 0.0, 0.0, 0.0, 0.004264, 0.0, 0.2432, 0.0, 0.001131, 0.8571, 0.7906, 0.0, 0.0, 0.0, 0.09091, 0.0, 0.0008626, 0.0, 0.1132, 0.1129, 0.8549, 0.7418, 0.5029, 0.3078, 0.01756, 0.5931, 0.01829, 0.6591, 0.8201, 0.8397, 0.4161, 0.8393, 0.129, 0.1512, 0.2208, 0.06986, 0.1545, 0.1586, 0.0353, 0.0633, 0.0939, 0.0, 0.0, 0.0, 0.01209, 0.002495, 0.0, 0.0, 0.0, 0.0, 0.0, 0.0, 0.04978, 0.0, 0.0, 0.0, 0.0, 0.0, 0.0, 0.01398, 0.0004953]): _vg.add([_i], _w, 'REPLACE')
_vg = ob_shirt.vertex_groups.new(name='Upper Arm.L')
for _i, _w in zip([3, 8, 9, 10, 12, 15, 16, 17, 24, 25, 26, 37, 38, 40, 41, 42, 43, 44, 48, 49, 53, 54, 55, 56, 58, 59, 60, 61, 62, 63, 64, 65, 66, 67, 68, 69, 70, 71, 72, 73, 75, 76, 77, 78, 79, 80, 81, 82, 98, 99, 100, 101, 102, 103, 104, 105, 109, 110, 111, 112, 113, 114, 115, 116, 125, 127, 128, 129, 130, 131, 132, 133], [0.3525, 0.0, 0.0, 0.3473, 0.0, 0.0, 0.0, 0.0, 0.0, 0.0, 0.0, 0.05708, 0.08563, 0.0, 0.0, 0.0, 0.0, 0.0, 0.0, 0.0, 0.07083, 0.2168, 0.4724, 0.0, 0.0004635, 0.0, 0.1272, 0.1074, 0.2859, 0.2973, 0.3447, 0.8589, 0.8282, 0.769, 0.9195, 0.8405, 0.8366, 0.8467, 0.8994, 0.8991, 0.1009, 0.1141, 0.09761, 0.1054, 0.09431, 0.1575, 0.1806, 0.1263, 0.9829, 0.978, 0.9841, 0.9908, 0.9761, 0.9782, 0.9587, 0.9775, 0.9204, 0.8407, 0.9014, 0.9461, 0.8662, 0.5313, 0.5211, 0.7678, 0.0, 0.0, 0.0, 0.0, 0.0, 0.0, 0.0, 0.0]): _vg.add([_i], _w, 'REPLACE')
_vg = ob_shirt.vertex_groups.new(name='Lower Arm.L')
for _i, _w in zip([75, 76, 77, 78, 79, 80, 81, 82, 83, 89, 91, 92, 93, 94, 95, 96, 97, 104, 109, 110, 111, 112, 113, 114, 115, 116, 117, 118, 119, 120, 121, 122, 123, 124], [0.8989, 0.8858, 0.9023, 0.8945, 0.9056, 0.8423, 0.8191, 0.8734, 0.993, 0.02603, 0.9797, 0.9811, 0.9789, 0.9815, 0.992, 0.9756, 0.9775, 0.02264, 0.07913, 0.1584, 0.09857, 0.05313, 0.1334, 0.4686, 0.4787, 0.2323, 0.9881, 0.9815, 0.9825, 0.9832, 0.9781, 0.9905, 0.9819, 0.988]): _vg.add([_i], _w, 'REPLACE')
_vg = ob_shirt.vertex_groups.new(name='Hand.L')
for _i, _w in zip([74, 84, 85, 86, 87, 88, 89, 90], [0.9627, 0.9824, 0.9094, 0.9637, 0.9893, 0.8679, 0.86, 0.918]): _vg.add([_i], _w, 'REPLACE')
_vg = ob_shirt.vertex_groups.new(name='Fingers01.L')
_vg = ob_shirt.vertex_groups.new(name='Fingers02.L')
_vg = ob_shirt.vertex_groups.new(name='Thumb01.L')
for _i, _w in zip([74, 85, 88, 89, 90], [0.003802, 0.07882, 0.1063, 0.1, 0.06027]): _vg.add([_i], _w, 'REPLACE')
_vg = ob_shirt.vertex_groups.new(name='Thumb02.L')
_vg = ob_shirt.vertex_groups.new(name='Shoulder.R')
_vg = ob_shirt.vertex_groups.new(name='Upper Arm.R')
_vg = ob_shirt.vertex_groups.new(name='Lower Arm.R')
_vg = ob_shirt.vertex_groups.new(name='Hand.R')
_vg = ob_shirt.vertex_groups.new(name='Fingers01.R')
_vg = ob_shirt.vertex_groups.new(name='Fingers02.R')
_vg = ob_shirt.vertex_groups.new(name='Thumb01.R')
_vg = ob_shirt.vertex_groups.new(name='Thumb02.R')
_vg = ob_shirt.vertex_groups.new(name='Upper Leg.L')
for _i, _w in zip([1, 2, 4, 5, 8, 9, 11, 13, 14, 18, 19, 20, 23, 27, 28, 29, 30, 31, 32, 33, 34, 35, 36, 39, 43, 44, 45, 46, 47, 48, 52, 88, 90, 93, 97, 121, 123], [0.02373, 0.1902, 0.0, 0.3128, 0.0, 0.0, 0.0, 0.0, 0.0, 0.0, 0.0, 0.2658, 0.0, 0.0, 0.0, 0.007405, 0.1042, 0.0, 0.09233, 0.02231, 0.0, 0.01605, 0.1539, 0.0, 0.0, 0.0, 0.03199, 0.0002844, 0.000826, 0.0, 0.0, 0.0, 0.0, 0.0, 0.0, 0.0, 0.0]): _vg.add([_i], _w, 'REPLACE')
_vg = ob_shirt.vertex_groups.new(name='Lower Leg.L')
_vg = ob_shirt.vertex_groups.new(name='Foot.L')
_vg = ob_shirt.vertex_groups.new(name='Toes.L')
_vg = ob_shirt.vertex_groups.new(name='Upper Leg.R')
_vg = ob_shirt.vertex_groups.new(name='Lower Leg.R')
_vg = ob_shirt.vertex_groups.new(name='Foot.R')
_vg = ob_shirt.vertex_groups.new(name='Toes.R')
_m = ob_shirt.modifiers.new('Mirror', 'MIRROR')
_m.use_clip = True
_m = ob_shirt.modifiers.new('Armature', 'ARMATURE')
_m.object = ob_armature
_m.use_deform_preserve_volume = True
ob_shoes.parent = ob_armature
ob_shoes.location = (0.0, 0.0, -0.003322)
ob_shoes.lock_rotations_4d = False
ob_shoes.empty_display_type = 'ARROWS'
ob_shoes.lineart.crease_threshold = 0.0
_vg = ob_shoes.vertex_groups.new(name='Hips')
_vg = ob_shoes.vertex_groups.new(name='Spine')
_vg = ob_shoes.vertex_groups.new(name='Chest')
_vg = ob_shoes.vertex_groups.new(name='Neck')
_vg = ob_shoes.vertex_groups.new(name='Head')
_vg = ob_shoes.vertex_groups.new(name='Shoulder.L')
_vg = ob_shoes.vertex_groups.new(name='Upper Arm.L')
_vg = ob_shoes.vertex_groups.new(name='Lower Arm.L')
_vg = ob_shoes.vertex_groups.new(name='Hand.L')
_vg = ob_shoes.vertex_groups.new(name='Fingers01.L')
_vg = ob_shoes.vertex_groups.new(name='Fingers02.L')
_vg = ob_shoes.vertex_groups.new(name='Thumb01.L')
_vg = ob_shoes.vertex_groups.new(name='Thumb02.L')
_vg = ob_shoes.vertex_groups.new(name='Shoulder.R')
_vg = ob_shoes.vertex_groups.new(name='Upper Arm.R')
_vg = ob_shoes.vertex_groups.new(name='Lower Arm.R')
_vg = ob_shoes.vertex_groups.new(name='Hand.R')
_vg = ob_shoes.vertex_groups.new(name='Fingers01.R')
_vg = ob_shoes.vertex_groups.new(name='Fingers02.R')
_vg = ob_shoes.vertex_groups.new(name='Thumb01.R')
_vg = ob_shoes.vertex_groups.new(name='Thumb02.R')
_vg = ob_shoes.vertex_groups.new(name='Upper Leg.L')
_vg = ob_shoes.vertex_groups.new(name='Lower Leg.L')
for _i, _w in zip([0, 1, 2, 3, 4, 5, 6, 7, 8, 11, 12, 15, 16, 17, 18, 20, 21, 22, 23, 24, 25, 26, 29, 31, 33, 36, 37, 38, 40], [0.9618, 0.9297, 0.9571, 0.8958, 0.9643, 0.9117, 0.9435, 0.9257, 0.2524, 0.1893, 0.4572, 0.1855, 0.447, 0.003267, 0.09741, 0.0409, 0.2283, 0.07386, 0.08597, 0.1741, 0.191, 0.4761, 0.06068, 0.07058, 0.2463, 0.02716, 0.09124, 0.1146, 0.307]): _vg.add([_i], _w, 'REPLACE')
_vg = ob_shoes.vertex_groups.new(name='Foot.L')
for _i, _w in zip([0, 1, 2, 3, 4, 5, 6, 7, 8, 9, 10, 11, 12, 13, 14, 15, 16, 17, 18, 19, 20, 21, 22, 23, 24, 25, 26, 27, 28, 29, 30, 31, 32, 33, 34, 35, 36, 37, 38, 39, 40, 41, 42, 43, 44, 45, 46, 47, 48], [0.02622, 0.06982, 0.03538, 0.1031, 0.02114, 0.08767, 0.05619, 0.07389, 0.7421, 0.2054, 0.2478, 0.803, 0.5408, 0.05578, 0.09029, 0.8063, 0.5513, 0.9089, 0.8901, 0.9073, 0.9467, 0.7667, 0.907, 0.897, 0.8231, 0.8018, 0.5224, 0.03367, 0.07238, 0.9348, 0.931, 0.9124, 0.2001, 0.7476, 0.0598, 0.9307, 0.9102, 0.8939, 0.8714, 0.03354, 0.6884, 0.5965, 0.7727, 0.8054, 0.2059, 0.9197, 0.4941, 0.7176, 0.2967]): _vg.add([_i], _w, 'REPLACE')
_vg = ob_shoes.vertex_groups.new(name='Toes.L')
for _i, _w in zip([9, 10, 13, 14, 17, 19, 27, 28, 30, 32, 34, 35, 36, 39, 41, 42, 43, 44, 45, 46, 47, 48], [0.7932, 0.7495, 0.944, 0.9093, 0.06451, 0.08, 0.958, 0.9272, 0.05733, 0.7983, 0.9399, 0.05374, 0.05121, 0.958, 0.4001, 0.2243, 0.182, 0.793, 0.0762, 0.5056, 0.2782, 0.7018]): _vg.add([_i], _w, 'REPLACE')
_vg = ob_shoes.vertex_groups.new(name='Upper Leg.R')
_vg = ob_shoes.vertex_groups.new(name='Lower Leg.R')
_vg = ob_shoes.vertex_groups.new(name='Foot.R')
_vg = ob_shoes.vertex_groups.new(name='Toes.R')
_m = ob_shoes.modifiers.new('Mirror', 'MIRROR')
_m.use_clip = True
_m = ob_shoes.modifiers.new('Armature', 'ARMATURE')
_m.object = ob_armature
_m.use_deform_preserve_volume = True
ob_hair.parent = ob_armature
ob_hair.location = (0.0, 0.0, -0.003322)
ob_hair.lock_rotations_4d = False
ob_hair.empty_display_type = 'ARROWS'
ob_hair.lineart.crease_threshold = 0.0
_vg = ob_hair.vertex_groups.new(name='Hips')
_vg = ob_hair.vertex_groups.new(name='Spine')
_vg = ob_hair.vertex_groups.new(name='Chest')
_vg = ob_hair.vertex_groups.new(name='Neck')
for _i, _w in zip([5, 7, 9, 33, 35, 37, 53], [0.003556, 0.03929, 0.02007, 0.003556, 0.03929, 0.02007, 0.05127]): _vg.add([_i], _w, 'REPLACE')
_vg = ob_hair.vertex_groups.new(name='Head')
for _i, _w in zip([0, 1, 2, 3, 4, 5, 6, 7, 8, 9, 10, 11, 12, 13, 14, 15, 16, 17, 18, 19, 20, 21, 22, 23, 24, 25, 26, 27, 28, 29, 30, 31, 32, 33, 34, 35, 36, 37, 38, 39, 40, 41, 42, 43, 44, 45, 46, 47, 48, 49, 50, 51, 52, 53, 54, 55, 56, 57, 58, 59, 60, 61, 62, 63, 64, 65], [0.9889, 1.0, 0.9985, 0.9973, 0.9908, 0.9631, 1.0, 0.9434, 0.9943, 0.9537, 0.9972, 0.9901, 0.9961, 0.992, 0.9958, 0.9988, 0.9782, 0.9861, 0.9855, 0.9686, 1.0, 0.9774, 0.9957, 0.9941, 0.9806, 0.9974, 0.9819, 0.9886, 0.9889, 1.0, 0.9985, 0.9973, 0.9908, 0.9631, 1.0, 0.9434, 0.9943, 0.9537, 0.9972, 0.9901, 0.9961, 0.992, 0.9958, 0.9989, 0.9974, 0.9988, 0.9782, 0.99, 0.9861, 0.9855, 0.9686, 1.0, 0.9774, 0.9362, 0.988, 0.9957, 0.9941, 0.9806, 0.9974, 0.9819, 0.9886, 0.9937, 0.9955, 0.9994, 0.9756, 0.9751]): _vg.add([_i], _w, 'REPLACE')
_vg = ob_hair.vertex_groups.new(name='Shoulder.L')
_vg = ob_hair.vertex_groups.new(name='Upper Arm.L')
_vg = ob_hair.vertex_groups.new(name='Lower Arm.L')
_vg = ob_hair.vertex_groups.new(name='Hand.L')
_vg = ob_hair.vertex_groups.new(name='Fingers01.L')
_vg = ob_hair.vertex_groups.new(name='Fingers02.L')
_vg = ob_hair.vertex_groups.new(name='Thumb01.L')
_vg = ob_hair.vertex_groups.new(name='Thumb02.L')
_vg = ob_hair.vertex_groups.new(name='Shoulder.R')
_vg = ob_hair.vertex_groups.new(name='Upper Arm.R')
_vg = ob_hair.vertex_groups.new(name='Lower Arm.R')
_vg = ob_hair.vertex_groups.new(name='Hand.R')
_vg = ob_hair.vertex_groups.new(name='Fingers01.R')
_vg = ob_hair.vertex_groups.new(name='Fingers02.R')
_vg = ob_hair.vertex_groups.new(name='Thumb01.R')
_vg = ob_hair.vertex_groups.new(name='Thumb02.R')
_vg = ob_hair.vertex_groups.new(name='Upper Leg.L')
_vg = ob_hair.vertex_groups.new(name='Lower Leg.L')
_vg = ob_hair.vertex_groups.new(name='Foot.L')
_vg = ob_hair.vertex_groups.new(name='Toes.L')
_vg = ob_hair.vertex_groups.new(name='Upper Leg.R')
_vg = ob_hair.vertex_groups.new(name='Lower Leg.R')
_vg = ob_hair.vertex_groups.new(name='Foot.R')
_vg = ob_hair.vertex_groups.new(name='Toes.R')
_m = ob_hair.modifiers.new('Armature', 'ARMATURE')
_m.object = ob_armature
_m.use_deform_preserve_volume = True
_m = ob_hair.modifiers.new('Solidify', 'SOLIDIFY')
_m.thickness = -0.012
_m.nonmanifold_thickness_mode = 'FIXED'
_m.nonmanifold_merge_threshold = 0.0003
ob_helmet.parent = ob_armature
ob_helmet.location = (-1.849e-09, -0.005531, 1.663)
ob_helmet.lineart.crease_threshold = 0.0
_vg = ob_helmet.vertex_groups.new(name='Hips')
_vg = ob_helmet.vertex_groups.new(name='Spine')
_vg = ob_helmet.vertex_groups.new(name='Chest')
_vg = ob_helmet.vertex_groups.new(name='Neck')
_vg = ob_helmet.vertex_groups.new(name='Head')
_vg.add([0, 1, 2, 3, 4, 5, 6, 7, 8, 9, 10, 11, 12, 13, 14, 15, 16, 17, 18, 19, 20, 21, 22, 23, 24, 25, 26, 27, 28, 29, 30, 31, 32, 33, 34, 35, 36, 37, 38, 39, 40, 41, 42, 43, 44, 45, 46, 47, 48, 49, 50, 51, 52, 53, 54, 55, 56, 57, 58, 59, 60, 61, 62, 63, 64, 65, 66, 67, 68, 69, 70, 71, 72, 73, 74, 75, 76, 77, 78, 79, 80, 81, 82, 83, 84, 85, 86, 87, 88, 89, 90, 91, 92, 93, 94, 95, 96, 97, 98, 99, 100, 101, 102, 103, 104, 105, 106, 107, 108, 109, 110, 111, 112, 113, 114, 115, 116, 117, 118, 119, 120, 121, 122, 123, 124, 125, 126, 127, 128, 129, 130, 131, 132, 133, 134, 135, 136, 137, 138, 139, 140, 141, 142, 143, 144, 145, 146, 147, 148, 149, 150, 151, 152, 153, 154, 155, 156, 157, 158, 159, 160, 161, 162, 163, 164, 165, 166, 167, 168, 169, 170, 171, 172, 173, 174, 175, 176, 177, 178, 179, 180, 181, 182, 183, 184, 185, 186, 187, 188, 189, 190, 191, 192, 193, 194, 195, 196, 197, 198, 199, 200, 201, 202, 203, 204, 205, 206, 207, 208, 209, 210, 211, 212, 213, 214, 215, 216, 217, 218, 219, 220, 221, 222, 223, 224, 225, 226, 227, 228, 229, 230, 231, 232, 233, 234, 235, 236, 237, 238, 239], 1.0, 'REPLACE')
_vg = ob_helmet.vertex_groups.new(name='Shoulder.L')
_vg = ob_helmet.vertex_groups.new(name='Upper Arm.L')
_vg = ob_helmet.vertex_groups.new(name='Lower Arm.L')
_vg = ob_helmet.vertex_groups.new(name='Hand.L')
_vg = ob_helmet.vertex_groups.new(name='Fingers01.L')
_vg = ob_helmet.vertex_groups.new(name='Fingers02.L')
_vg = ob_helmet.vertex_groups.new(name='Thumb01.L')
_vg = ob_helmet.vertex_groups.new(name='Thumb02.L')
_vg = ob_helmet.vertex_groups.new(name='Shoulder.R')
_vg = ob_helmet.vertex_groups.new(name='Upper Arm.R')
_vg = ob_helmet.vertex_groups.new(name='Lower Arm.R')
_vg = ob_helmet.vertex_groups.new(name='Hand.R')
_vg = ob_helmet.vertex_groups.new(name='Fingers01.R')
_vg = ob_helmet.vertex_groups.new(name='Fingers02.R')
_vg = ob_helmet.vertex_groups.new(name='Thumb01.R')
_vg = ob_helmet.vertex_groups.new(name='Thumb02.R')
_vg = ob_helmet.vertex_groups.new(name='Upper Leg.L')
_vg = ob_helmet.vertex_groups.new(name='Lower Leg.L')
_vg = ob_helmet.vertex_groups.new(name='Foot.L')
_vg = ob_helmet.vertex_groups.new(name='Toes.L')
_vg = ob_helmet.vertex_groups.new(name='Upper Leg.R')
_vg = ob_helmet.vertex_groups.new(name='Lower Leg.R')
_vg = ob_helmet.vertex_groups.new(name='Foot.R')
_vg = ob_helmet.vertex_groups.new(name='Toes.R')
_m = ob_helmet.modifiers.new('Solidify', 'SOLIDIFY')
_m.nonmanifold_thickness_mode = 'FIXED'
_m.nonmanifold_merge_threshold = 0.0003
_m = ob_helmet.modifiers.new('Armature', 'ARMATURE')
_m.object = ob_armature
_m = ob_helmet.modifiers.new('Subsurf', 'SUBSURF')
_m.uv_smooth = 'PRESERVE_CORNERS'
_m.quality = 2
_m.show_only_control_edges = False
ob_armature.location = (0.0, 0.0, 0.0)
ob_armature.lineart.crease_threshold = 0.0

# ---- collection membership
col_collection_2.objects.link(ob_pants)
col_collection_3.objects.link(ob_shirt)
col_collection_4.objects.link(ob_shoes)
col_collection_5.objects.link(ob_hair)
col_collection_8.objects.link(ob_helmet)
col_collection_11.objects.link(ob_armature)

# ---- scene / render settings (as saved in the file)
scene.frame_start = 1; scene.frame_end = 16; scene.frame_set(11)
scene.render.engine = 'BLENDER_EEVEE_NEXT'
scene.render.resolution_percentage = 50
scene.render.dither_intensity = 0.0
scene.cycles.use_denoising = False
scene.cycles.samples = 128
scene.cycles.sampling_pattern = 'TABULATED_SOBOL'
scene.cycles.light_sampling_threshold = 0.0
scene.cycles.use_adaptive_sampling = False
scene.cycles.use_light_tree = False
scene.cycles.blur_glossy = 0.0
scene.cycles.sample_clamp_indirect = 0.0
scene.view_settings.view_transform = 'Standard'
bpy.context.view_layer.update()

# ---- added for rendering (the .blend has no active camera and no usable light): camera, sun
cam_auto = bpy.data.cameras.new('AutoCamera')
cam_auto.lens = 50.0
cam_auto.sensor_width = 36.0
cam_auto.clip_end = 1000.0
ob_auto_camera = bpy.data.objects.new('AutoCamera', cam_auto)
scene.collection.objects.link(ob_auto_camera)
ob_auto_camera.location = (1.95568, -2.17832, 2.41027)
ob_auto_camera.rotation_euler = (1.09748, -7.21219e-08, 0.694738)
scene.camera = ob_auto_camera
light_auto_sun = bpy.data.lights.new('AutoSun', 'SUN')
light_auto_sun.energy = 3.0
light_auto_sun.angle = 0.0523599
ob_auto_sun = bpy.data.objects.new('AutoSun', light_auto_sun)
scene.collection.objects.link(ob_auto_sun)
ob_auto_sun.rotation_euler = (0.872665, 0.174533, 0.523599)
bpy.context.view_layer.update()
